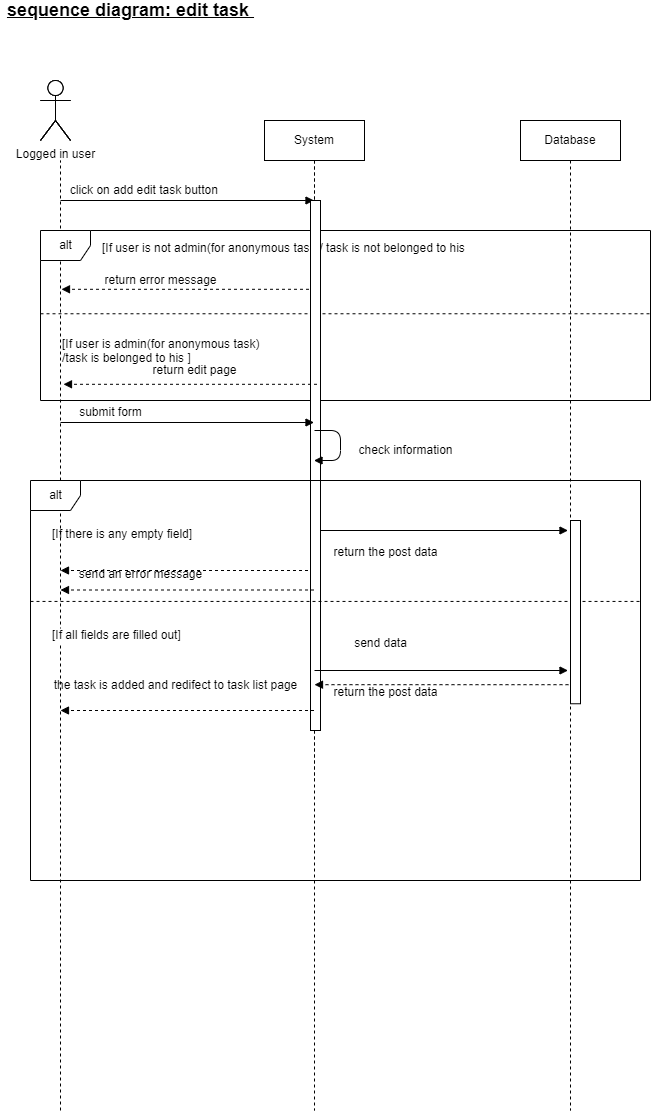

The diagram above was exported from draw.io. Its source (the exported page's mxGraphModel, read from the mxfile embedded in the PNG):
<mxGraphModel dx="868" dy="393" grid="1" gridSize="10" guides="1" tooltips="1" connect="1" arrows="1" fold="1" page="1" pageScale="1" pageWidth="827" pageHeight="1169" math="0" shadow="0">
  <root>
    <mxCell id="iIqpCmFZjBircvNTz75T-0" />
    <mxCell id="iIqpCmFZjBircvNTz75T-1" parent="iIqpCmFZjBircvNTz75T-0" />
    <mxCell id="bJcjYVY7K010u41eDC9c-0" value="" style="shape=umlActor;verticalLabelPosition=bottom;verticalAlign=top;html=1;outlineConnect=0;labelBackgroundColor=#ffffff;" parent="iIqpCmFZjBircvNTz75T-1" vertex="1">
      <mxGeometry x="140" y="120" width="30" height="60" as="geometry" />
    </mxCell>
    <mxCell id="bJcjYVY7K010u41eDC9c-1" value="&lt;b&gt;&lt;font style=&quot;font-size: 18px&quot;&gt;&lt;u&gt;sequence diagram: edit task&amp;nbsp;&lt;/u&gt;&lt;/font&gt;&lt;/b&gt;" style="text;html=1;align=center;verticalAlign=middle;resizable=0;points=[];autosize=1;strokeColor=none;" parent="iIqpCmFZjBircvNTz75T-1" vertex="1">
      <mxGeometry x="100" y="40" width="260" height="20" as="geometry" />
    </mxCell>
    <mxCell id="bJcjYVY7K010u41eDC9c-2" value="Database" style="shape=umlLifeline;perimeter=lifelinePerimeter;whiteSpace=wrap;html=1;container=1;collapsible=0;recursiveResize=0;outlineConnect=0;labelBackgroundColor=#ffffff;" parent="iIqpCmFZjBircvNTz75T-1" vertex="1">
      <mxGeometry x="620" y="160" width="100" height="990" as="geometry" />
    </mxCell>
    <mxCell id="bJcjYVY7K010u41eDC9c-3" value="" style="shape=umlActor;verticalLabelPosition=bottom;verticalAlign=top;html=1;outlineConnect=0;labelBackgroundColor=#ffffff;" parent="bJcjYVY7K010u41eDC9c-2" vertex="1">
      <mxGeometry x="-480" y="-40" width="30" height="60" as="geometry" />
    </mxCell>
    <mxCell id="bJcjYVY7K010u41eDC9c-4" value="System" style="shape=umlLifeline;perimeter=lifelinePerimeter;whiteSpace=wrap;html=1;container=1;collapsible=0;recursiveResize=0;outlineConnect=0;labelBackgroundColor=#ffffff;" parent="bJcjYVY7K010u41eDC9c-2" vertex="1">
      <mxGeometry x="-256" width="100" height="660" as="geometry" />
    </mxCell>
    <mxCell id="bJcjYVY7K010u41eDC9c-5" value="Logged in user" style="shape=umlActor;verticalLabelPosition=bottom;verticalAlign=top;html=1;outlineConnect=0;labelBackgroundColor=#ffffff;" parent="bJcjYVY7K010u41eDC9c-2" vertex="1">
      <mxGeometry x="-480" y="-40" width="30" height="60" as="geometry" />
    </mxCell>
    <mxCell id="bJcjYVY7K010u41eDC9c-6" value="System" style="shape=umlLifeline;perimeter=lifelinePerimeter;whiteSpace=wrap;html=1;container=1;collapsible=0;recursiveResize=0;outlineConnect=0;labelBackgroundColor=#ffffff;" parent="bJcjYVY7K010u41eDC9c-2" vertex="1">
      <mxGeometry x="-256" width="100" height="990" as="geometry" />
    </mxCell>
    <mxCell id="bJcjYVY7K010u41eDC9c-7" value="" style="endArrow=none;dashed=1;html=1;strokeWidth=1;startArrow=none;" parent="iIqpCmFZjBircvNTz75T-1" edge="1">
      <mxGeometry width="50" height="50" relative="1" as="geometry">
        <mxPoint x="160" y="1150" as="sourcePoint" />
        <mxPoint x="160" y="200" as="targetPoint" />
      </mxGeometry>
    </mxCell>
    <mxCell id="bJcjYVY7K010u41eDC9c-8" value="" style="html=1;verticalAlign=bottom;labelBackgroundColor=none;endArrow=block;endFill=1;strokeWidth=1;" parent="iIqpCmFZjBircvNTz75T-1" edge="1">
      <mxGeometry width="160" relative="1" as="geometry">
        <mxPoint x="160" y="240" as="sourcePoint" />
        <mxPoint x="413.5" y="240" as="targetPoint" />
      </mxGeometry>
    </mxCell>
    <mxCell id="bJcjYVY7K010u41eDC9c-9" value="click on add edit task button&amp;nbsp;" style="text;html=1;align=center;verticalAlign=middle;resizable=0;points=[];autosize=1;strokeColor=none;" parent="iIqpCmFZjBircvNTz75T-1" vertex="1">
      <mxGeometry x="160" y="220" width="170" height="20" as="geometry" />
    </mxCell>
    <mxCell id="bJcjYVY7K010u41eDC9c-16" value="alt" style="shape=umlFrame;tabWidth=110;tabHeight=30;tabPosition=left;html=1;boundedLbl=1;labelInHeader=1;width=50;height=30;labelBackgroundColor=#ffffff;" parent="iIqpCmFZjBircvNTz75T-1" vertex="1">
      <mxGeometry x="140" y="270" width="610" height="170" as="geometry" />
    </mxCell>
    <mxCell id="bJcjYVY7K010u41eDC9c-17" value="[If user is not admin(for anonymous task)/ task is not belonged to his " style="text" parent="bJcjYVY7K010u41eDC9c-16" vertex="1">
      <mxGeometry width="100" height="20" relative="1" as="geometry">
        <mxPoint x="60" y="4" as="offset" />
      </mxGeometry>
    </mxCell>
    <mxCell id="bJcjYVY7K010u41eDC9c-18" value="[If user is admin(for anonymous task)&#10;/task is belonged to his ]" style="line;strokeWidth=1;dashed=1;labelPosition=center;verticalLabelPosition=bottom;align=left;verticalAlign=top;spacingLeft=20;spacingTop=15;" parent="bJcjYVY7K010u41eDC9c-16" vertex="1">
      <mxGeometry y="81.2786046511628" width="609.9999999999999" height="3.953488372093024" as="geometry" />
    </mxCell>
    <mxCell id="bJcjYVY7K010u41eDC9c-22" value="return edit page" style="text;html=1;align=center;verticalAlign=middle;resizable=0;points=[];autosize=1;strokeColor=none;" parent="bJcjYVY7K010u41eDC9c-16" vertex="1">
      <mxGeometry x="104" y="130.0032558139535" width="100" height="20" as="geometry" />
    </mxCell>
    <mxCell id="bJcjYVY7K010u41eDC9c-24" value="" style="html=1;verticalAlign=bottom;labelBackgroundColor=none;endArrow=block;endFill=1;dashed=1;strokeWidth=1;" parent="bJcjYVY7K010u41eDC9c-16" edge="1">
      <mxGeometry width="160" relative="1" as="geometry">
        <mxPoint x="274.5" y="58.80000000000001" as="sourcePoint" />
        <mxPoint x="21" y="58.80000000000001" as="targetPoint" />
        <Array as="points">
          <mxPoint x="275" y="58.80000000000001" />
        </Array>
      </mxGeometry>
    </mxCell>
    <mxCell id="OMsvPYxuaTd9Dny7GjVD-1" value="return error message" style="text;html=1;align=center;verticalAlign=middle;resizable=0;points=[];autosize=1;strokeColor=none;" parent="bJcjYVY7K010u41eDC9c-16" vertex="1">
      <mxGeometry x="55" y="40" width="130" height="20" as="geometry" />
    </mxCell>
    <mxCell id="bJcjYVY7K010u41eDC9c-25" value="" style="html=1;verticalAlign=bottom;labelBackgroundColor=none;endArrow=block;endFill=1;strokeWidth=1;" parent="iIqpCmFZjBircvNTz75T-1" edge="1">
      <mxGeometry width="160" relative="1" as="geometry">
        <mxPoint x="414" y="570" as="sourcePoint" />
        <mxPoint x="667.5" y="570" as="targetPoint" />
      </mxGeometry>
    </mxCell>
    <mxCell id="bJcjYVY7K010u41eDC9c-26" value="return the post data" style="text;html=1;align=center;verticalAlign=middle;resizable=0;points=[];autosize=1;strokeColor=none;" parent="iIqpCmFZjBircvNTz75T-1" vertex="1">
      <mxGeometry x="425" y="582" width="120" height="20" as="geometry" />
    </mxCell>
    <mxCell id="bJcjYVY7K010u41eDC9c-27" value="" style="html=1;verticalAlign=bottom;labelBackgroundColor=none;endArrow=block;endFill=1;dashed=1;strokeWidth=1;" parent="iIqpCmFZjBircvNTz75T-1" edge="1">
      <mxGeometry width="160" relative="1" as="geometry">
        <mxPoint x="413.5" y="610" as="sourcePoint" />
        <mxPoint x="160" y="610" as="targetPoint" />
        <Array as="points">
          <mxPoint x="414" y="610" />
        </Array>
      </mxGeometry>
    </mxCell>
    <mxCell id="bJcjYVY7K010u41eDC9c-28" value="" style="rounded=0;whiteSpace=wrap;html=1;labelBackgroundColor=none;fontSize=18;fontColor=#000000;" parent="iIqpCmFZjBircvNTz75T-1" vertex="1">
      <mxGeometry x="410" y="240" width="10" height="530" as="geometry" />
    </mxCell>
    <mxCell id="OMsvPYxuaTd9Dny7GjVD-3" value="" style="html=1;verticalAlign=bottom;labelBackgroundColor=none;endArrow=block;endFill=1;dashed=1;strokeWidth=1;" parent="iIqpCmFZjBircvNTz75T-1" edge="1">
      <mxGeometry width="160" relative="1" as="geometry">
        <mxPoint x="416.5" y="423.79999999999995" as="sourcePoint" />
        <mxPoint x="163" y="423.79999999999995" as="targetPoint" />
        <Array as="points">
          <mxPoint x="417" y="423.8" />
        </Array>
      </mxGeometry>
    </mxCell>
    <mxCell id="uy9Sqk1cwyAb_x2gyhHL-0" value="check information" style="text;html=1;align=center;verticalAlign=middle;resizable=0;points=[];autosize=1;strokeColor=none;" parent="iIqpCmFZjBircvNTz75T-1" vertex="1">
      <mxGeometry x="450" y="480" width="110" height="20" as="geometry" />
    </mxCell>
    <mxCell id="uy9Sqk1cwyAb_x2gyhHL-1" value="" style="html=1;verticalAlign=bottom;labelBackgroundColor=none;endArrow=block;endFill=1;strokeWidth=1;" parent="iIqpCmFZjBircvNTz75T-1" edge="1">
      <mxGeometry width="160" relative="1" as="geometry">
        <mxPoint x="414" y="470" as="sourcePoint" />
        <mxPoint x="413.5" y="500" as="targetPoint" />
        <Array as="points">
          <mxPoint x="440" y="470" />
          <mxPoint x="440" y="500" />
        </Array>
      </mxGeometry>
    </mxCell>
    <mxCell id="uy9Sqk1cwyAb_x2gyhHL-2" value="alt" style="shape=umlFrame;tabWidth=110;tabHeight=30;tabPosition=left;html=1;boundedLbl=1;labelInHeader=1;width=50;height=30;labelBackgroundColor=#ffffff;" parent="iIqpCmFZjBircvNTz75T-1" vertex="1">
      <mxGeometry x="130" y="520" width="610" height="400" as="geometry" />
    </mxCell>
    <mxCell id="uy9Sqk1cwyAb_x2gyhHL-3" value="[If there is any empty field]" style="text" parent="uy9Sqk1cwyAb_x2gyhHL-2" vertex="1">
      <mxGeometry width="100" height="20" relative="1" as="geometry">
        <mxPoint x="20" y="40" as="offset" />
      </mxGeometry>
    </mxCell>
    <mxCell id="uy9Sqk1cwyAb_x2gyhHL-4" value="[If all fields are filled out]" style="line;strokeWidth=1;dashed=1;labelPosition=center;verticalLabelPosition=bottom;align=left;verticalAlign=top;spacingLeft=20;spacingTop=15;" parent="uy9Sqk1cwyAb_x2gyhHL-2" vertex="1">
      <mxGeometry y="116.27906976744187" width="609.9999999999999" height="9.30232558139535" as="geometry" />
    </mxCell>
    <mxCell id="uy9Sqk1cwyAb_x2gyhHL-5" value="" style="html=1;verticalAlign=bottom;labelBackgroundColor=none;endArrow=block;endFill=1;dashed=1;strokeWidth=1;" parent="uy9Sqk1cwyAb_x2gyhHL-2" edge="1">
      <mxGeometry width="160" relative="1" as="geometry">
        <mxPoint x="544" y="204.18604651162792" as="sourcePoint" />
        <mxPoint x="284" y="204.18604651162792" as="targetPoint" />
        <Array as="points">
          <mxPoint x="524" y="204.18604651162792" />
        </Array>
      </mxGeometry>
    </mxCell>
    <mxCell id="uy9Sqk1cwyAb_x2gyhHL-6" value="send an error message" style="text;html=1;align=center;verticalAlign=middle;resizable=0;points=[];autosize=1;strokeColor=none;" parent="uy9Sqk1cwyAb_x2gyhHL-2" vertex="1">
      <mxGeometry x="40" y="83.72093023255815" width="140" height="20" as="geometry" />
    </mxCell>
    <mxCell id="uy9Sqk1cwyAb_x2gyhHL-7" value="send data" style="text;html=1;align=center;verticalAlign=middle;resizable=0;points=[];autosize=1;strokeColor=none;" parent="uy9Sqk1cwyAb_x2gyhHL-2" vertex="1">
      <mxGeometry x="315" y="153.48837209302326" width="70" height="20" as="geometry" />
    </mxCell>
    <mxCell id="uy9Sqk1cwyAb_x2gyhHL-8" value="the task is added and redifect to task list page" style="text;html=1;align=center;verticalAlign=middle;resizable=0;points=[];autosize=1;strokeColor=none;" parent="uy9Sqk1cwyAb_x2gyhHL-2" vertex="1">
      <mxGeometry x="15" y="195.34883720930233" width="260" height="20" as="geometry" />
    </mxCell>
    <mxCell id="uy9Sqk1cwyAb_x2gyhHL-9" value="" style="rounded=0;whiteSpace=wrap;html=1;labelBackgroundColor=none;fontSize=18;fontColor=#000000;" parent="uy9Sqk1cwyAb_x2gyhHL-2" vertex="1">
      <mxGeometry x="540" y="40" width="10" height="183.26" as="geometry" />
    </mxCell>
    <mxCell id="uy9Sqk1cwyAb_x2gyhHL-10" value="" style="html=1;verticalAlign=bottom;labelBackgroundColor=none;endArrow=block;endFill=1;dashed=1;strokeWidth=1;" parent="iIqpCmFZjBircvNTz75T-1" edge="1">
      <mxGeometry width="160" relative="1" as="geometry">
        <mxPoint x="413.5" y="629.5" as="sourcePoint" />
        <mxPoint x="160" y="629.5" as="targetPoint" />
        <Array as="points">
          <mxPoint x="414" y="629.5" />
        </Array>
      </mxGeometry>
    </mxCell>
    <mxCell id="uy9Sqk1cwyAb_x2gyhHL-11" value="" style="html=1;verticalAlign=bottom;labelBackgroundColor=none;endArrow=block;endFill=1;strokeWidth=1;" parent="iIqpCmFZjBircvNTz75T-1" edge="1">
      <mxGeometry width="160" relative="1" as="geometry">
        <mxPoint x="414" y="710" as="sourcePoint" />
        <mxPoint x="667.5" y="710" as="targetPoint" />
      </mxGeometry>
    </mxCell>
    <mxCell id="uy9Sqk1cwyAb_x2gyhHL-12" value="return the post data" style="text;html=1;align=center;verticalAlign=middle;resizable=0;points=[];autosize=1;strokeColor=none;" parent="iIqpCmFZjBircvNTz75T-1" vertex="1">
      <mxGeometry x="425" y="722" width="120" height="20" as="geometry" />
    </mxCell>
    <mxCell id="uy9Sqk1cwyAb_x2gyhHL-13" value="" style="html=1;verticalAlign=bottom;labelBackgroundColor=none;endArrow=block;endFill=1;dashed=1;strokeWidth=1;" parent="iIqpCmFZjBircvNTz75T-1" edge="1">
      <mxGeometry width="160" relative="1" as="geometry">
        <mxPoint x="413.5" y="750" as="sourcePoint" />
        <mxPoint x="160" y="750" as="targetPoint" />
        <Array as="points">
          <mxPoint x="414" y="750" />
        </Array>
      </mxGeometry>
    </mxCell>
    <mxCell id="GWgGNYxsIH0rPZfZeoM6-0" value="" style="html=1;verticalAlign=bottom;labelBackgroundColor=none;endArrow=block;endFill=1;strokeWidth=1;" parent="iIqpCmFZjBircvNTz75T-1" edge="1">
      <mxGeometry width="160" relative="1" as="geometry">
        <mxPoint x="160" y="462" as="sourcePoint" />
        <mxPoint x="413.5" y="462" as="targetPoint" />
      </mxGeometry>
    </mxCell>
    <mxCell id="GWgGNYxsIH0rPZfZeoM6-1" value="submit form" style="text;html=1;align=center;verticalAlign=middle;resizable=0;points=[];autosize=1;strokeColor=none;" parent="iIqpCmFZjBircvNTz75T-1" vertex="1">
      <mxGeometry x="170" y="442" width="80" height="20" as="geometry" />
    </mxCell>
  </root>
</mxGraphModel>